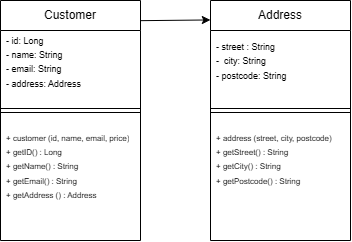

The diagram above was exported from draw.io. Its source (the exported page's mxGraphModel, read from the mxfile embedded in the PNG):
<mxGraphModel dx="497" dy="251" grid="1" gridSize="10" guides="1" tooltips="1" connect="1" arrows="1" fold="1" page="1" pageScale="1" pageWidth="850" pageHeight="1100" math="0" shadow="0">
  <root>
    <mxCell id="0" />
    <mxCell id="1" parent="0" />
    <mxCell id="MN-WvcrRzfO71XQM3YBr-10" parent="1" style="swimlane;fontStyle=0;childLayout=stackLayout;horizontal=1;startSize=30;horizontalStack=0;resizeParent=1;resizeParentMax=0;resizeLast=0;collapsible=1;marginBottom=0;whiteSpace=wrap;html=1;" value="Customer" vertex="1">
      <mxGeometry height="240" width="140" x="370" y="200" as="geometry" />
    </mxCell>
    <mxCell id="MN-WvcrRzfO71XQM3YBr-12" parent="MN-WvcrRzfO71XQM3YBr-10" style="text;strokeColor=none;fillColor=none;align=left;verticalAlign=middle;spacingLeft=4;spacingRight=4;overflow=hidden;points=[[0,0.5],[1,0.5]];portConstraint=eastwest;rotatable=0;whiteSpace=wrap;html=1;" value="&lt;div&gt;&lt;font style=&quot;font-size: 9px;&quot;&gt;- id: Long&lt;/font&gt;&lt;/div&gt;&lt;div&gt;&lt;font style=&quot;font-size: 9px;&quot;&gt;- name: String&lt;/font&gt;&lt;/div&gt;&lt;div&gt;&lt;font style=&quot;font-size: 9px;&quot;&gt;- email: String&lt;/font&gt;&lt;/div&gt;&lt;div&gt;&lt;font style=&quot;font-size: 9px;&quot;&gt;- address: Address&lt;/font&gt;&lt;/div&gt;" vertex="1">
      <mxGeometry height="60" width="140" y="30" as="geometry" />
    </mxCell>
    <mxCell id="Kth6RKBzEAKtZ-aKjoK8-4" edge="1" parent="MN-WvcrRzfO71XQM3YBr-10" style="shape=link;html=1;rounded=0;" value="">
      <mxGeometry relative="1" width="100" x="1" as="geometry">
        <Array as="points">
          <mxPoint y="110" />
        </Array>
        <mxPoint y="109.99999999999989" as="sourcePoint" />
        <mxPoint x="140" y="110" as="targetPoint" />
      </mxGeometry>
    </mxCell>
    <mxCell id="MN-WvcrRzfO71XQM3YBr-13" parent="MN-WvcrRzfO71XQM3YBr-10" style="text;strokeColor=none;fillColor=none;align=left;verticalAlign=middle;spacingLeft=4;spacingRight=4;overflow=hidden;points=[[0,0.5],[1,0.5]];portConstraint=eastwest;rotatable=0;whiteSpace=wrap;html=1;" value="&lt;font style=&quot;font-size: 8px;&quot;&gt;+ customer (id, name, email, price)&lt;/font&gt;&lt;div&gt;&lt;font style=&quot;font-size: 8px;&quot;&gt;+ getID() : Long&lt;/font&gt;&lt;/div&gt;&lt;div&gt;&lt;font style=&quot;font-size: 8px;&quot;&gt;+ getName() : String&lt;/font&gt;&lt;/div&gt;&lt;div&gt;&lt;font style=&quot;font-size: 8px;&quot;&gt;+ getEmail() : String&lt;/font&gt;&lt;/div&gt;&lt;div&gt;&lt;font style=&quot;font-size: 8px;&quot;&gt;+ getAddress () : Address&lt;/font&gt;&lt;/div&gt;" vertex="1">
      <mxGeometry height="150" width="140" y="90" as="geometry" />
    </mxCell>
    <mxCell id="Kth6RKBzEAKtZ-aKjoK8-5" parent="1" style="swimlane;fontStyle=0;childLayout=stackLayout;horizontal=1;startSize=30;horizontalStack=0;resizeParent=1;resizeParentMax=0;resizeLast=0;collapsible=1;marginBottom=0;whiteSpace=wrap;html=1;" value="Address" vertex="1">
      <mxGeometry height="240" width="140" x="580" y="200" as="geometry" />
    </mxCell>
    <mxCell id="Kth6RKBzEAKtZ-aKjoK8-6" parent="Kth6RKBzEAKtZ-aKjoK8-5" style="text;strokeColor=none;fillColor=none;align=left;verticalAlign=middle;spacingLeft=4;spacingRight=4;overflow=hidden;points=[[0,0.5],[1,0.5]];portConstraint=eastwest;rotatable=0;whiteSpace=wrap;html=1;" value="&lt;div&gt;&lt;font style=&quot;font-size: 9px;&quot;&gt;- street : String&lt;/font&gt;&lt;/div&gt;&lt;div&gt;&lt;font style=&quot;font-size: 9px;&quot;&gt;-&amp;nbsp; city: String&lt;/font&gt;&lt;/div&gt;&lt;div&gt;&lt;font style=&quot;font-size: 9px;&quot;&gt;- postcode: String&lt;/font&gt;&lt;/div&gt;" vertex="1">
      <mxGeometry height="60" width="140" y="30" as="geometry" />
    </mxCell>
    <mxCell id="Kth6RKBzEAKtZ-aKjoK8-7" edge="1" parent="Kth6RKBzEAKtZ-aKjoK8-5" style="shape=link;html=1;rounded=0;" value="">
      <mxGeometry relative="1" width="100" x="1" as="geometry">
        <Array as="points">
          <mxPoint y="110" />
        </Array>
        <mxPoint y="109.99999999999989" as="sourcePoint" />
        <mxPoint x="140" y="110" as="targetPoint" />
      </mxGeometry>
    </mxCell>
    <mxCell id="Kth6RKBzEAKtZ-aKjoK8-8" parent="Kth6RKBzEAKtZ-aKjoK8-5" style="text;strokeColor=none;fillColor=none;align=left;verticalAlign=middle;spacingLeft=4;spacingRight=4;overflow=hidden;points=[[0,0.5],[1,0.5]];portConstraint=eastwest;rotatable=0;whiteSpace=wrap;html=1;" value="&lt;font style=&quot;font-size: 8px;&quot;&gt;+ address (street, city, postcode)&lt;/font&gt;&lt;div&gt;&lt;font style=&quot;font-size: 8px;&quot;&gt;+ getStreet() : String&lt;/font&gt;&lt;/div&gt;&lt;div&gt;&lt;font style=&quot;font-size: 8px;&quot;&gt;+ getCity() : String&lt;/font&gt;&lt;/div&gt;&lt;div&gt;&lt;font style=&quot;font-size: 8px;&quot;&gt;+ getPostcode() : String&lt;/font&gt;&lt;/div&gt;&lt;div&gt;&lt;br&gt;&lt;/div&gt;" vertex="1">
      <mxGeometry height="150" width="140" y="90" as="geometry" />
    </mxCell>
    <mxCell id="Kth6RKBzEAKtZ-aKjoK8-11" edge="1" parent="1" source="MN-WvcrRzfO71XQM3YBr-10" style="endArrow=classic;html=1;rounded=0;entryX=-0.001;entryY=0.081;entryDx=0;entryDy=0;entryPerimeter=0;exitX=1;exitY=0.084;exitDx=0;exitDy=0;exitPerimeter=0;" target="Kth6RKBzEAKtZ-aKjoK8-5" value="">
      <mxGeometry height="50" relative="1" width="50" as="geometry">
        <mxPoint x="620" y="300" as="sourcePoint" />
        <mxPoint x="670" y="250" as="targetPoint" />
      </mxGeometry>
    </mxCell>
  </root>
</mxGraphModel>